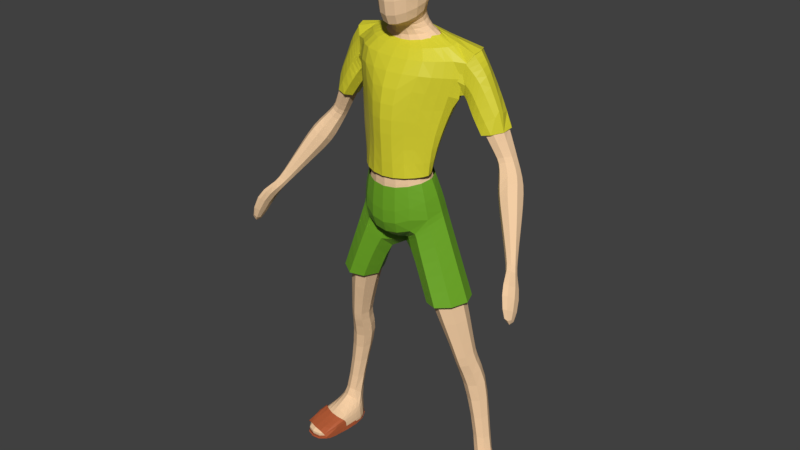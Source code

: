 # Source: low-poly-main-hero.blend  (saved by Blender 4.0.36; exported with 4.5.12 LTS)
import bpy
from mathutils import Matrix  # noqa: F401  (used for matrix-valued properties, if any)

bpy.ops.wm.read_factory_settings(use_empty=True)
scene = bpy.context.scene
scene.name = 'Scene'

# ---- collections
col_collection_1 = bpy.data.collections.new('Collection 1'); scene.collection.children.link(col_collection_1)

# ---- materials (node trees are filled in below, after node groups)
mat_material = bpy.data.materials.new('Material')
mat_material.use_transparent_shadow = False
mat_material.diffuse_color = (0.9058, 0.6189, 0.3734, 1.0)
mat_shorts = bpy.data.materials.new('shorts')
mat_shorts.use_transparent_shadow = False
mat_shirt = bpy.data.materials.new('shirt')
mat_shirt.use_transparent_shadow = False
mat_flip_flops = bpy.data.materials.new('flip flops')
mat_flip_flops.use_transparent_shadow = False
mat_hair = bpy.data.materials.new('hair')
mat_hair.use_transparent_shadow = False

# ---- material node trees
mat_shorts.use_nodes = True; mat_shorts.node_tree.nodes.clear()
_N = mat_shorts.node_tree.nodes; _L = mat_shorts.node_tree.links
n0 = _N.new('ShaderNodeBsdfPrincipled'); n0.name = 'Principled BSDF'; n0.location = (10, 300)
n0.inputs[0].default_value = (0.1583, 0.4071, 0.0174, 1.0)
n0.inputs[3].default_value = 1.45
n1 = _N.new('ShaderNodeOutputMaterial'); n1.name = 'Material Output'; n1.location = (300, 300)
_L.new(n0.outputs[0], n1.inputs[0])
n1.is_active_output = True
mat_shirt.use_nodes = True; mat_shirt.node_tree.nodes.clear()
_N = mat_shirt.node_tree.nodes; _L = mat_shirt.node_tree.links
n0 = _N.new('ShaderNodeBsdfPrincipled'); n0.name = 'Principled BSDF'; n0.location = (10, 300)
n0.inputs[0].default_value = (0.6974, 0.6507, 0.02778, 1.0)
n0.inputs[3].default_value = 1.45
n1 = _N.new('ShaderNodeOutputMaterial'); n1.name = 'Material Output'; n1.location = (300, 300)
_L.new(n0.outputs[0], n1.inputs[0])
n1.is_active_output = True
mat_flip_flops.use_nodes = True; mat_flip_flops.node_tree.nodes.clear()
_N = mat_flip_flops.node_tree.nodes; _L = mat_flip_flops.node_tree.links
n0 = _N.new('ShaderNodeBsdfPrincipled'); n0.name = 'Principled BSDF'; n0.location = (10, 300)
n0.inputs[0].default_value = (0.5049, 0.1148, 0.03911, 1.0)
n0.inputs[3].default_value = 1.45
n1 = _N.new('ShaderNodeOutputMaterial'); n1.name = 'Material Output'; n1.location = (300, 300)
_L.new(n0.outputs[0], n1.inputs[0])
n1.is_active_output = True
mat_hair.use_nodes = True; mat_hair.node_tree.nodes.clear()
_N = mat_hair.node_tree.nodes; _L = mat_hair.node_tree.links
n0 = _N.new('ShaderNodeBsdfPrincipled'); n0.name = 'Principled BSDF'; n0.location = (10, 300)
n0.inputs[0].default_value = (0.1789, 0.09486, 0.04981, 1.0)
n0.inputs[3].default_value = 1.45
n1 = _N.new('ShaderNodeOutputMaterial'); n1.name = 'Material Output'; n1.location = (300, 300)
_L.new(n0.outputs[0], n1.inputs[0])
n1.is_active_output = True

# ---- world
world_world = bpy.data.worlds.new('World'); scene.world = world_world
world_world.color = (0.05088, 0.05088, 0.05088)
world_world.use_sun_shadow = False
world_world.sun_shadow_jitter_overblur = 0.0
world_world.cycles.sampling_method = 'MANUAL'

# ---- meshes
me_cube_001 = bpy.data.meshes.new('Cube.001')
me_cube_001.from_pydata([(1.063, -0.09771, 0.2367), (0.9684, -0.0576, 1.249), (0.9224, -0.2345, 0.3427), (0.7568, -0.2799, 1.186), (0.8975, 0.01326, 0.4307), (0.7106, 0.07495, 1.245), (0.7952, -0.1203, 0.2367), (0.5688, -0.09321, 1.215), (0.8431, -0.1912, 1.654), (0.6841, -0.4102, 1.582), (0.5391, -0.2098, 1.573), (0.6843, -0.01641, 1.582), (0.7744, -0.2739, 2.316), (0.5145, -0.6063, 2.286), (0.2546, -0.3322, 2.255), (0.5145, 0.004163, 2.286), (0.4881, -0.2987, 3.118), (0.2864, -0.5734, 2.925), (0.0, -0.2987, 2.731), (0.2864, -0.02411, 2.925), (0.9695, -0.08341, 0.8188), (0.8361, -0.2324, 0.7862), (0.6976, -0.08555, 0.8149), (0.8235, 0.08128, 0.908), (0.9585, -0.257, -0.02123), (1.125, -0.07933, -0.0287), (0.7645, -0.1213, -0.0287), (0.932, 0.06205, -0.0287), (0.9681, -0.4805, 0.1346), (1.091, -0.4448, 0.1367), (0.842, -0.5283, 0.12), (1.0, -0.746, -0.0287), (1.184, -0.6514, -0.0287), (0.8349, -0.7016, -0.0287), (1.106, -0.09534, 0.1221), (0.9237, 0.06395, 0.1221), (0.7731, -0.1342, 0.1221), (1.171, -0.6727, 0.06896), (0.8194, -0.7115, 0.06896), (1.003, -0.782, 0.06896), (0.4368, -0.3494, 3.34), (0.0, -0.6581, 3.247), (0.0, -0.08016, 3.418), (0.3319, -0.3731, 3.571), (0.0, -0.6528, 3.557), (0.0, -0.1555, 3.631), (0.3967, -0.3702, 3.809), (0.0, -0.6786, 3.833), (0.0, -0.07422, 3.845), (0.5756, -0.2567, 4.279), (0.0, -0.6882, 4.381), (0.0, 0.1241, 4.461), (0.0, 0.08119, 4.185), (0.4923, -0.3363, 4.002), (0.0, -0.7235, 4.078), (0.6192, -0.2579, 4.661), (0.0, -0.5339, 4.626), (0.206, -0.2363, 4.89), (0.0, 0.05338, 4.764), (0.0, -0.6112, 2.813), (0.0, -0.04085, 3.055), (0.3566, -0.1931, 4.805), (0.0, -0.363, 4.756), (0.0, -0.4373, 4.938), (0.0, 0.01324, 4.826), (0.0, -0.3999, 4.847), (0.0, -0.05491, 4.938), (0.2088, -0.2831, 4.999), (0.1631, -0.2737, 4.981), (0.0, -0.09226, 5.028), (0.0, -0.5442, 5.674), (0.0, -0.2675, 5.718), (0.2292, -0.2736, 5.654), (0.0, -0.01063, 5.636), (0.0, -0.05445, 5.138), (0.0, -0.6011, 4.863), (0.0, 0.05849, 5.362), (0.305, -0.3164, 5.276), (0.0, -0.6757, 5.146), (0.1594, -0.07641, 5.641), (0.1984, -0.1986, 5.198), (0.1146, -0.1362, 5.004), (0.177, -0.05392, 5.371), (0.7053, -0.1111, 4.725), (0.1783, -0.09894, 4.816), (0.1146, -0.09885, 4.914), (0.1146, -0.4008, 4.959), (0.1783, -0.3234, 4.775), (0.1726, -0.499, 4.924), (0.1146, -0.3635, 4.869), (0.4375, -0.4828, 4.657), (0.1863, -0.5462, 5.182), (0.1726, -0.4781, 5.669), (0.1054, -0.2695, 5.696), (0.0, 0.06804, 5.48), (0.2903, -0.2958, 5.465), (0.0, -0.6354, 5.433), (0.1682, -0.02803, 5.487), (0.1814, -0.53, 5.457), (0.2908, -0.5274, 4.347), (0.5003, 0.02299, 4.363), (0.4146, -0.08579, 4.134), (0.2324, -0.1956, 3.614), (0.2184, -0.1438, 3.379), (0.2636, -0.1985, 3.813), (0.2582, -0.5464, 4.055), (0.2655, -0.5838, 3.294), (0.2223, -0.5391, 3.818), (0.2282, -0.5646, 3.556), (0.9866, -0.23, 3.755), (1.141, -0.1218, 3.792), (0.9529, -0.05772, 3.664), (1.107, 0.05043, 3.701), (0.5439, 0.1157, 4.687), (0.8299, -0.2993, 4.034), (1.038, -0.1497, 4.051), (0.7714, -0.05122, 3.973), (0.9554, 0.1007, 4.083), (1.107, -0.4004, 3.548), (1.309, -0.2857, 3.6), (1.023, -0.1798, 3.375), (1.27, -0.03581, 3.438), (1.429, -0.6276, 3.014), (1.528, -0.5912, 2.993), (1.391, -0.5715, 2.931), (1.49, -0.5351, 2.91), (1.609, -0.934, 2.583), (1.675, -0.8548, 2.548), (1.644, -0.7293, 2.488), (1.591, -0.8085, 2.523), (1.523, -0.6965, 2.75), (1.502, -0.9004, 2.903), (1.681, -0.7761, 2.844), (1.594, -0.5722, 2.69), (0.4265, -0.006755, 2.532), (0.3504, -0.01618, 2.745), (0.5684, -0.2918, 2.893), (0.6639, -0.2835, 2.626), (0.4265, -0.5936, 2.532), (0.3504, -0.5826, 2.745), (0.07143, -0.3081, 2.597), (0.1563, -0.3193, 2.439), (0.6791, -0.0213, 4.12), (0.5753, 0.01999, 4.279), (0.6767, 0.1125, 4.496), (0.8079, 0.1094, 4.307), (0.8996, -0.106, 4.33), (0.819, -0.1084, 4.572), (0.655, -0.2766, 4.227), (0.7157, -0.2987, 4.177), (0.7344, -0.2273, 4.526), (0.903, -0.1833, 4.296), (1.34, -0.1937, 3.271), (1.413, -0.3602, 3.095), (1.262, -0.4343, 3.087), (1.139, -0.3037, 3.234), (1.316, -0.548, 3.201), (1.209, -0.4723, 3.379), (1.452, -0.4826, 3.209), (1.384, -0.3783, 3.411), (0.8708, -0.2656, 2.217), (0.5583, -0.6655, 2.18), (0.2456, -0.3358, 2.143), (0.5583, 0.06879, 2.18), (0.5264, -0.2956, 3.182), (0.296, -0.6276, 2.915), (0.0, -0.2956, 2.715), (0.2839, 0.03478, 2.948), (0.4125, -0.3463, 3.46), (0.0, -0.6658, 3.362), (0.0, -0.08082, 3.497), (0.0, -0.6714, 2.814), (0.0, -0.02381, 3.057), (0.2364, -0.1415, 3.489), (0.2595, -0.6029, 3.408), (0.4523, 0.05566, 2.477), (0.3519, 0.04321, 2.758), (0.6231, -0.2872, 2.911), (0.7379, -0.2772, 2.589), (0.4523, -0.6502, 2.477), (0.3609, -0.637, 2.733), (0.0, -0.2986, 2.648), (0.1442, -0.3374, 2.37), (0.4904, -0.3265, 3.328), (0.0, -0.6819, 3.111), (0.0, -0.03826, 3.299), (0.2807, -0.6266, 3.176), (0.2432, -0.04735, 3.246), (0.4094, -0.4263, 3.534), (0.0, -0.6827, 3.481), (0.0, -0.1079, 3.543), (0.4691, -0.4028, 3.801), (0.0, -0.7135, 3.804), (0.0, -0.01712, 3.887), (0.5833, -0.2575, 4.28), (0.0, -0.7086, 4.386), (0.0, 0.1406, 4.47), (0.0, 0.09571, 4.182), (0.5301, -0.3379, 4.036), (0.0, -0.7455, 4.07), (0.6288, -0.2588, 4.68), (0.0, -0.5473, 4.643), (0.0, 0.06664, 4.788), (0.3543, -0.1911, 4.83), (0.0, -0.3687, 4.778), (0.0, 0.02468, 4.852), (0.7732, -0.1238, 4.758), (0.1679, -0.09259, 4.842), (0.1679, -0.3273, 4.799), (0.4389, -0.4939, 4.675), (0.26, -0.5787, 4.358), (0.5045, 0.03488, 4.368), (0.415, -0.07885, 4.128), (0.2559, -0.1782, 3.527), (0.3558, -0.1832, 3.886), (0.2248, -0.6005, 4.061), (0.2075, -0.5926, 3.787), (0.2433, -0.6158, 3.5), (0.5501, 0.1318, 4.707), (0.5833, -0.2575, 4.28), (0.5833, -0.2575, 4.28), (0.9805, -0.1189, 3.531), (1.051, -0.3154, 3.657), (1.249, -0.1729, 3.678), (1.185, 0.007188, 3.563), (0.2806, -0.2449, 4.818), (0.5537, -0.3517, 4.678), (0.4625, -0.4106, 4.307), (0.3969, -0.4617, 4.045), (0.3616, -0.4727, 3.78), (0.3711, -0.4527, 3.508), (0.5833, -0.2575, 4.28), (0.9891, -0.6143, -0.02669), (0.7877, -0.4125, -0.0287), (0.8354, -0.3734, 0.164), (1.068, -0.3208, 0.1729), (1.148, -0.3067, -0.0287), (0.9611, -0.433, 0.1689), (1.134, -0.3407, 0.0995), (0.7962, -0.4229, 0.09552), (0.9795, -0.5787, 0.1159), (1.152, -0.5148, 0.1167), (0.7988, -0.6117, 0.09948), (1.194, -0.6185, -0.0363), (0.825, -0.7153, -0.0363), (1.172, -0.6374, 0.08184), (0.8084, -0.726, 0.06819), (0.9958, -0.7213, 0.08534), (0.7745, -0.406, -0.0363), (0.7904, -0.4707, 0.139), (1.129, -0.3817, 0.1549), (1.161, -0.2929, -0.0363), (0.9659, -0.4777, 0.1558), (1.145, -0.3292, 0.1009), (0.7837, -0.4171, 0.09661), (0.958, -0.2463, -0.02604), (1.122, -0.06695, -0.02432), (0.7627, -0.1113, -0.03247), (0.926, 0.08199, -0.03118), (1.003, -0.766, -0.03397), (1.198, -0.6655, -0.03397), (0.8266, -0.7188, -0.03397), (0.9906, -0.6261, -0.03184), (0.7765, -0.4115, -0.03397), (1.16, -0.2992, -0.03397), (1.119, -0.08444, 0.01937), (0.7673, -0.1254, 0.01937), (1.18, -0.6582, 0.002435), (0.8299, -0.7048, 0.002435), (0.9293, 0.06266, 0.01937), (1.001, -0.7574, 0.002435), (1.144, -0.3176, 0.01217), (0.7904, -0.4158, 0.0109), (1.128, -0.07272, -0.02915), (0.7599, -0.1157, -0.02915), (0.9311, 0.07185, -0.02915), (1.001, -0.7544, -0.02915), (1.189, -0.6577, -0.02915), (0.8318, -0.709, -0.02915), (0.7835, -0.4134, -0.02915), (1.152, -0.3053, -0.02915), (1.122, -0.07794, 0.02001), (0.7627, -0.1199, 0.02001), (1.185, -0.6646, 0.002689), (0.8268, -0.7122, 0.002689), (0.9284, 0.07247, 0.02001), (1.002, -0.7661, 0.002689), (1.148, -0.3163, 0.01265), (0.7863, -0.4168, 0.01135), (0.0, 0.02462, 5.566), (0.1634, -0.05473, 5.572), (0.1766, -0.5013, 5.574), (0.2566, -0.2836, 5.57), (0.0, -0.5851, 5.566), (0.0, -0.5996, 5.7), (0.0, -0.2774, 5.751), (0.2471, -0.2845, 5.677), (0.0, 0.02165, 5.656), (0.0, -0.02938, 5.076), (0.0, 0.1021, 5.336), (0.3102, -0.2828, 5.256), (0.1659, -0.05494, 5.662), (0.2113, -0.1972, 5.145), (0.1863, -0.02875, 5.347), (0.1813, -0.5226, 5.695), (0.103, -0.2798, 5.726), (0.0, 0.1133, 5.475), (0.3183, -0.3104, 5.457), (0.1761, 0.001392, 5.483), (0.0, 0.06269, 5.575), (0.1705, -0.0297, 5.581), (0.1859, -0.5497, 5.584), (0.279, -0.2961, 5.578), (0.0, -0.6472, 5.575), (0.5686, -0.2642, 4.277), (0.6142, -0.2654, 4.678), (0.7686, -0.121, 4.761), (0.4897, 0.02866, 4.365), (0.5354, 0.1257, 4.704), (0.8074, -0.3335, 3.993), (1.068, -0.1554, 4.026), (0.763, -0.04675, 3.939), (0.987, 0.1223, 4.067), (0.6654, -0.01374, 4.106), (0.5548, 0.033, 4.279), (0.6673, 0.1357, 4.52), (0.8358, 0.1325, 4.317), (0.9148, -0.1068, 4.336), (0.8253, -0.1095, 4.604), (0.6433, -0.2963, 4.221), (0.6881, -0.3296, 4.155), (0.8042, -0.2263, 4.513), (0.9186, -0.1927, 4.299), (0.4004, -0.07796, 4.12), (0.3041, 0.03728, 2.892), (0.3152, -0.6304, 2.861), (0.5551, -0.2931, 3.101), (0.0, -0.2929, 2.712), (0.5644, -0.2056, 1.446), (0.6885, -0.001814, 1.528), (0.864, -0.1716, 1.512), (0.7185, -0.3826, 1.436), (0.7727, -0.224, -0.0287), (0.8094, -0.2095, 0.2111), (1.133, -0.1595, -0.0287), (0.9346, -0.3005, 0.2865), (0.9693, -0.3831, -0.02316), (1.065, -0.1764, 0.2142), (1.116, -0.1819, 0.1141), (0.7813, -0.236, 0.1127), (0.7754, -0.2279, 0.01638), (1.128, -0.1667, 0.01683), (1.454, -0.7179, 2.978), (1.579, -0.6524, 2.944), (1.524, -0.5474, 2.837), (1.435, -0.6129, 2.871), (0.9487, -0.2467, 3.823), (1.071, 0.06258, 3.794), (1.116, -0.1285, 3.855), (0.909, -0.05615, 3.738), (0.5212, 0.03076, 4.323), (0.796, -0.1154, 4.685), (0.5993, 0.1306, 4.615), (0.6048, -0.2797, 4.25), (0.7063, -0.2465, 4.598)], [(194, 219), (231, 220), (219, 231)], [(20, 1, 3, 21), (21, 3, 7, 22), (22, 7, 5, 23), (23, 5, 1, 20), (269, 265, 25, 27), (339, 338, 10, 11), (11, 10, 14, 15), (341, 340, 8, 9), (340, 339, 11, 8), (338, 341, 9, 10), (136, 135, 19, 16), (9, 8, 12, 13), (8, 11, 15, 12), (10, 9, 13, 14), (140, 139, 17, 18), (135, 140, 18, 19), (139, 136, 16, 17), (4, 23, 20, 0), (6, 22, 23, 4), (2, 21, 22, 6), (0, 20, 21, 2), (24, 26, 27, 25), (272, 233, 33, 268), (233, 232, 31, 33), (266, 269, 27, 26), (270, 268, 33, 31), (267, 270, 31, 32), (238, 235, 29, 37), (237, 234, 30, 28), (235, 237, 28, 29), (232, 236, 32, 31), (271, 238, 37, 267), (29, 28, 39, 37), (28, 30, 38, 39), (6, 4, 35, 36), (234, 239, 38, 30), (4, 0, 34, 35), (16, 19, 103, 40), (43, 102, 104, 46), (41, 106, 108, 44), (40, 103, 102, 43), (44, 108, 107, 47), (54, 105, 99, 50), (53, 101, 100, 49), (46, 104, 101, 53), (47, 107, 105, 54), (56, 90, 87, 62), (50, 99, 90, 56), (17, 59, 18), (60, 19, 18), (61, 84, 85, 57), (55, 83, 84, 61), (57, 85, 81, 68), (62, 87, 89, 65), (292, 290, 79, 72), (65, 89, 86, 63), (71, 93, 79, 73), (293, 291, 92, 70), (63, 86, 88, 75), (68, 81, 80, 67), (75, 88, 91, 78), (67, 80, 77), (80, 81, 69, 74), (97, 82, 76, 94), (82, 80, 74, 76), (81, 85, 66, 69), (85, 84, 64, 66), (84, 83, 113, 58, 64), (89, 87, 61, 57), (88, 86, 68, 67), (86, 89, 57, 68), (87, 90, 55, 61), (91, 88, 67, 77), (98, 91, 77, 95), (79, 93, 72), (72, 93, 92), (93, 71, 70, 92), (77, 80, 82), (291, 98, 95, 292), (290, 97, 94, 289), (78, 91, 98, 96), (77, 82, 97, 95), (90, 99, 49, 55), (100, 101, 52, 51), (102, 103, 42, 45), (101, 104, 48, 52), (104, 102, 45, 48), (99, 105, 53, 49), (108, 106, 40, 43), (107, 108, 43, 46), (105, 107, 46, 53), (106, 17, 16, 40), (51, 58, 113, 100), (359, 357, 112, 111), (222, 221, 120, 118), (356, 359, 111, 109), (357, 358, 110, 112), (145, 146, 115, 117), (149, 142, 116, 114), (142, 145, 117, 116), (356, 358, 115, 114), (154, 153, 125, 124), (224, 223, 119, 121), (221, 224, 121, 120), (223, 222, 118, 119), (131, 130, 129, 126), (156, 154, 124, 122), (158, 156, 122, 123), (153, 158, 123, 125), (151, 149, 114, 115), (147, 83, 55, 150), (129, 128, 127, 126), (132, 131, 126, 127), (133, 132, 127, 128), (130, 133, 128, 129), (355, 354, 133, 130), (354, 353, 132, 133), (353, 352, 131, 132), (352, 355, 130, 131), (41, 59, 17, 106), (103, 19, 60, 42), (13, 12, 137, 138), (138, 137, 136, 139), (15, 14, 141, 134), (134, 141, 140, 135), (14, 13, 138, 141), (141, 138, 139, 140), (12, 15, 134, 137), (137, 134, 135, 136), (115, 146, 151), (146, 147, 150, 151), (55, 49, 148, 150), (150, 148, 149, 151), (100, 113, 144, 143), (143, 144, 145, 142), (49, 100, 143, 148), (148, 143, 142, 149), (113, 83, 147, 144), (144, 147, 146, 145), (121, 119, 159, 152), (152, 159, 158, 153), (119, 118, 157, 159), (159, 157, 156, 158), (118, 120, 155, 157), (157, 155, 154, 156), (120, 121, 152, 155), (155, 152, 153, 154), (336, 334, 167, 164), (337, 335, 165, 166), (334, 337, 166, 167), (335, 336, 164, 165), (183, 187, 173, 168), (165, 171, 166), (172, 167, 166), (186, 165, 164, 183), (184, 171, 165, 186), (187, 167, 172, 185), (161, 160, 178, 179), (179, 178, 177, 180), (163, 162, 182, 175), (175, 182, 181, 176), (162, 161, 179, 182), (182, 179, 180, 181), (160, 163, 175, 178), (178, 175, 176, 177), (173, 187, 185, 170), (169, 184, 186, 174), (174, 186, 183, 168), (164, 167, 187, 183), (188, 213, 214, 191), (189, 217, 216, 192), (199, 215, 210, 195), (198, 212, 211, 194), (191, 214, 212, 198), (192, 216, 215, 199), (201, 209, 208, 204), (195, 210, 209, 201), (200, 206, 207, 203), (207, 206, 218, 202, 205), (225, 226, 200, 203), (226, 227, 194, 200), (211, 212, 197, 196), (212, 214, 193, 197), (214, 213, 190, 193), (227, 228, 198, 194), (229, 230, 188, 191), (228, 229, 191, 198), (196, 202, 218, 211), (110, 109, 222, 223), (111, 112, 224, 221), (112, 110, 223, 224), (109, 111, 221, 222), (215, 216, 229, 228), (216, 217, 230, 229), (210, 215, 228, 227), (209, 210, 227, 226), (208, 209, 226, 225), (343, 349, 239, 234), (351, 348, 238, 271), (346, 344, 236, 232), (347, 345, 237, 235), (345, 343, 234, 237), (348, 347, 235, 238), (342, 346, 232, 233), (350, 342, 233, 272), (254, 248, 244, 246), (253, 250, 241, 245), (252, 249, 242, 240), (250, 252, 240, 241), (251, 253, 245, 243), (241, 240, 247, 245), (240, 242, 246, 247), (249, 254, 246, 242), (255, 257, 258, 256), (263, 262, 259, 261), (262, 264, 260, 259), (255, 256, 264, 262), (257, 255, 262, 263), (349, 350, 272, 239), (344, 351, 271, 236), (236, 271, 267, 32), (37, 39, 270, 267), (39, 38, 268, 270), (36, 35, 269, 266), (239, 272, 268, 38), (35, 34, 265, 269), (285, 281, 273, 275), (288, 279, 278, 284), (282, 285, 275, 274), (286, 284, 278, 276), (283, 286, 276, 277), (282, 274, 279, 288), (273, 281, 287, 280), (280, 287, 283, 277), (79, 290, 289, 73), (92, 291, 292, 72), (96, 98, 291, 293), (95, 97, 290, 292), (312, 310, 301, 296), (295, 305, 301, 297), (313, 311, 304, 294), (308, 303, 299, 306), (303, 302, 298, 299), (301, 305, 296), (296, 305, 304), (305, 295, 294, 304), (300, 302, 303), (310, 308, 306, 309), (300, 303, 308, 307), (301, 310, 309, 297), (304, 311, 312, 296), (307, 308, 310, 312), (326, 327, 320, 322), (330, 323, 321, 319), (323, 326, 322, 321), (332, 330, 319, 320), (361, 316, 315, 364), (320, 327, 332), (327, 328, 331, 332), (364, 363, 329, 331), (331, 329, 330, 332), (360, 362, 325, 324), (324, 325, 326, 323), (363, 360, 324, 329), (329, 324, 323, 330), (362, 361, 328, 325), (325, 328, 327, 326), (180, 177, 336, 335), (176, 181, 337, 334), (181, 180, 335, 337), (177, 176, 334, 336), (7, 3, 341, 338), (1, 5, 339, 340), (3, 1, 340, 341), (5, 7, 338, 339), (25, 265, 351, 344), (36, 266, 350, 349), (266, 26, 342, 350), (26, 24, 346, 342), (34, 0, 347, 348), (2, 6, 343, 345), (0, 2, 345, 347), (24, 25, 344, 346), (265, 34, 348, 351), (6, 36, 349, 343), (122, 124, 355, 352), (123, 122, 352, 353), (125, 123, 353, 354), (124, 125, 354, 355), (109, 110, 358, 356), (117, 115, 358, 357), (114, 116, 359, 356), (116, 117, 357, 359), (318, 316, 361, 362), (314, 317, 360, 363), (317, 318, 362, 360), (315, 314, 363, 364), (328, 361, 364, 331)])
me_cube_001.polygons.foreach_set('material_index', [0, 0, 0, 0, 0, 0, 0, 0, 0, 0, 0, 0, 0, 0, 0, 0, 0, 0, 0, 0, 0, 3, 0, 3, 0, 0, 0, 0, 0, 0, 3, 0, 0, 0, 0, 0, 0, 0, 0, 0, 0, 0, 2, 2, 2, 2, 0, 0, 0, 0, 0, 0, 0, 0, 0, 0, 4, 0, 0, 0, 0, 0, 0, 0, 0, 0, 0, 0, 0, 0, 0, 0, 0, 0, 4, 4, 4, 0, 0, 0, 0, 0, 2, 2, 0, 2, 0, 2, 0, 0, 2, 0, 2, 0, 0, 0, 0, 2, 0, 0, 0, 0, 0, 0, 0, 0, 0, 0, 0, 2, 2, 0, 0, 0, 0, 0, 0, 0, 0, 0, 0, 0, 0, 0, 0, 0, 0, 0, 0, 2, 2, 2, 2, 2, 0, 2, 0, 2, 2, 0, 0, 0, 0, 0, 0, 0, 0, 1, 1, 1, 1, 1, 1, 1, 1, 1, 1, 1, 1, 1, 1, 1, 1, 1, 1, 1, 1, 1, 1, 2, 2, 2, 2, 2, 2, 2, 2, 2, 2, 2, 2, 2, 2, 2, 2, 2, 2, 2, 0, 0, 0, 0, 2, 2, 2, 2, 2, 0, 0, 3, 0, 0, 0, 3, 0, 3, 3, 3, 3, 3, 3, 3, 3, 3, 3, 3, 3, 3, 0, 0, 0, 0, 0, 0, 0, 0, 3, 3, 3, 3, 3, 3, 3, 3, 0, 0, 0, 0, 4, 4, 4, 4, 4, 4, 4, 4, 4, 4, 4, 4, 4, 4, 2, 2, 2, 2, 2, 2, 2, 2, 2, 2, 2, 2, 2, 2, 2, 1, 1, 1, 1, 0, 0, 0, 0, 0, 0, 0, 3, 0, 0, 0, 3, 0, 0, 0, 0, 0, 0, 0, 0, 0, 0, 2, 2, 2, 2, 2])
me_cube_001.materials.append(mat_material)
me_cube_001.materials.append(mat_shorts)
me_cube_001.materials.append(mat_shirt)
me_cube_001.materials.append(mat_flip_flops)
me_cube_001.materials.append(mat_hair)
me_cube_001.remesh_voxel_size = 0.067
me_cube_001.use_mirror_vertex_groups = False
me_cube_001.update()

# ---- objects
ob_base_low_poly_man = bpy.data.objects.new('BASE_Low Poly Man', me_cube_001)

# ---- transforms, parenting, visibility, modifiers, constraints
ob_base_low_poly_man.location = (0.0, 0.0, 0.0)
ob_base_low_poly_man.lineart.crease_threshold = 0.0
_m = ob_base_low_poly_man.modifiers.new('Mirror', 'MIRROR')
_m.use_clip = True
_m = ob_base_low_poly_man.modifiers.new('Subdivision', 'SUBSURF')
_m.levels = 0
_m.render_levels = 1

# ---- collection membership
col_collection_1.objects.link(ob_base_low_poly_man)

# ---- scene / render settings (as saved in the file)
scene.frame_start = 1; scene.frame_end = 250; scene.frame_set(229)
scene.render.engine = 'BLENDER_EEVEE_NEXT'
scene.render.resolution_percentage = 50
scene.render.dither_intensity = 0.0
scene.cycles.use_denoising = False
scene.cycles.samples = 128
scene.cycles.sampling_pattern = 'TABULATED_SOBOL'
scene.cycles.use_adaptive_sampling = False
scene.cycles.use_light_tree = False
scene.cycles.blur_glossy = 0.0
scene.cycles.sample_clamp_indirect = 0.0
scene.view_settings.view_transform = 'Standard'
bpy.context.view_layer.update()

# ---- added for rendering (the .blend has no active camera and no usable light): camera, sun
cam_auto = bpy.data.cameras.new('AutoCamera')
cam_auto.lens = 50.0
cam_auto.sensor_width = 36.0
cam_auto.clip_end = 1000.0
ob_auto_camera = bpy.data.objects.new('AutoCamera', cam_auto)
scene.collection.objects.link(ob_auto_camera)
ob_auto_camera.location = (6.27165, -7.92269, 7.87454)
ob_auto_camera.rotation_euler = (1.09748, -7.21219e-08, 0.694738)
scene.camera = ob_auto_camera
light_auto_sun = bpy.data.lights.new('AutoSun', 'SUN')
light_auto_sun.energy = 3.0
light_auto_sun.angle = 0.0523599
ob_auto_sun = bpy.data.objects.new('AutoSun', light_auto_sun)
scene.collection.objects.link(ob_auto_sun)
ob_auto_sun.rotation_euler = (0.872665, 0.174533, 0.523599)
bpy.context.view_layer.update()
